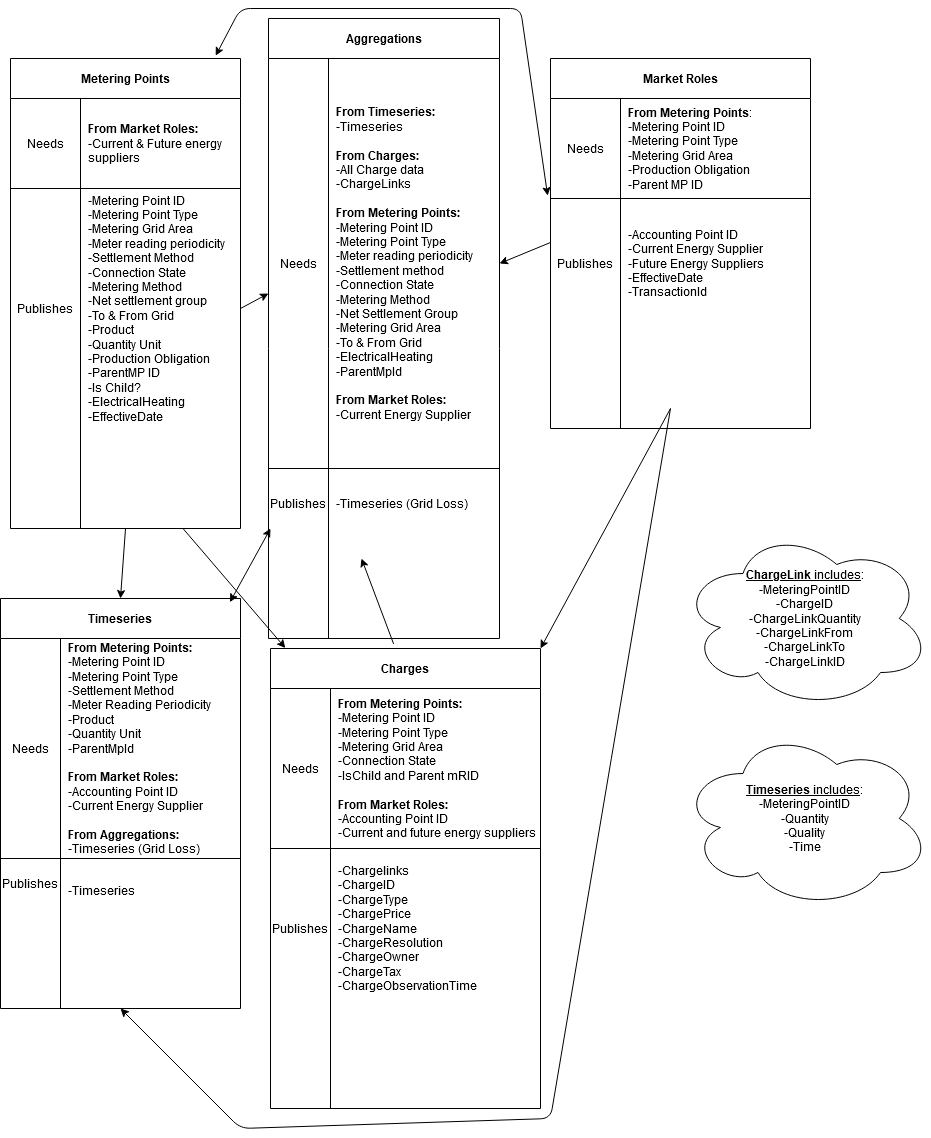

The diagram above was exported from draw.io. Its source (the exported page's mxGraphModel, read from the mxfile embedded in the PNG):
<mxGraphModel dx="2112" dy="1897" grid="1" gridSize="10" guides="1" tooltips="1" connect="1" arrows="1" fold="1" page="1" pageScale="1" pageWidth="827" pageHeight="1169" math="0" shadow="0">
  <root>
    <mxCell id="0" />
    <mxCell id="1" parent="0" />
    <mxCell id="Mabt-3Se4oyptyURrfW0-4" value="Metering Points" style="shape=table;html=1;whiteSpace=wrap;startSize=40;container=1;collapsible=0;childLayout=tableLayout;fixedRows=1;rowLines=0;fontStyle=1;align=center;" parent="1" vertex="1">
      <mxGeometry x="40" y="20" width="230" height="470" as="geometry" />
    </mxCell>
    <mxCell id="Mabt-3Se4oyptyURrfW0-5" value="" style="shape=partialRectangle;html=1;whiteSpace=wrap;collapsible=0;dropTarget=0;pointerEvents=0;fillColor=none;top=0;left=0;bottom=1;right=0;points=[[0,0.5],[1,0.5]];portConstraint=eastwest;" parent="Mabt-3Se4oyptyURrfW0-4" vertex="1">
      <mxGeometry y="40" width="230" height="90" as="geometry" />
    </mxCell>
    <mxCell id="Mabt-3Se4oyptyURrfW0-6" value="Needs" style="shape=partialRectangle;html=1;whiteSpace=wrap;connectable=0;fillColor=none;top=0;left=0;bottom=0;right=0;overflow=hidden;" parent="Mabt-3Se4oyptyURrfW0-5" vertex="1">
      <mxGeometry width="70" height="90" as="geometry" />
    </mxCell>
    <mxCell id="Mabt-3Se4oyptyURrfW0-7" value="&lt;b&gt;From Market Roles:&lt;/b&gt;&lt;br&gt;-Current &amp;amp; Future energy suppliers" style="shape=partialRectangle;html=1;whiteSpace=wrap;connectable=0;fillColor=none;top=0;left=0;bottom=0;right=0;align=left;spacingLeft=6;overflow=hidden;" parent="Mabt-3Se4oyptyURrfW0-5" vertex="1">
      <mxGeometry x="70" width="160" height="90" as="geometry" />
    </mxCell>
    <mxCell id="Mabt-3Se4oyptyURrfW0-8" value="" style="shape=partialRectangle;html=1;whiteSpace=wrap;collapsible=0;dropTarget=0;pointerEvents=0;fillColor=none;top=0;left=0;bottom=0;right=0;points=[[0,0.5],[1,0.5]];portConstraint=eastwest;" parent="Mabt-3Se4oyptyURrfW0-4" vertex="1">
      <mxGeometry y="130" width="230" height="240" as="geometry" />
    </mxCell>
    <mxCell id="Mabt-3Se4oyptyURrfW0-9" value="Publishes" style="shape=partialRectangle;html=1;whiteSpace=wrap;connectable=0;fillColor=none;top=0;left=0;bottom=0;right=0;overflow=hidden;" parent="Mabt-3Se4oyptyURrfW0-8" vertex="1">
      <mxGeometry width="70" height="240" as="geometry" />
    </mxCell>
    <mxCell id="Mabt-3Se4oyptyURrfW0-10" value="-Metering Point ID&lt;br&gt;-Metering Point Type&lt;br&gt;-Metering Grid Area&lt;br&gt;-Meter reading periodicity&lt;br&gt;-Settlement Method&lt;br&gt;-Connection State&lt;br&gt;-Metering Method&lt;br&gt;-Net settlement group&lt;br&gt;-To &amp;amp; From Grid&lt;br&gt;-Product&lt;br&gt;-Quantity Unit&lt;br&gt;-Production Obligation&lt;br&gt;-ParentMP ID&lt;br&gt;-Is Child?&lt;br&gt;&lt;div&gt;-ElectricalHeating&lt;/div&gt;&lt;div&gt;-EffectiveDate&lt;br&gt;&lt;/div&gt;" style="shape=partialRectangle;html=1;whiteSpace=wrap;connectable=0;fillColor=none;top=0;left=0;bottom=0;right=0;align=left;spacingLeft=6;overflow=hidden;" parent="Mabt-3Se4oyptyURrfW0-8" vertex="1">
      <mxGeometry x="70" width="160" height="240" as="geometry" />
    </mxCell>
    <mxCell id="Mabt-3Se4oyptyURrfW0-14" value="Aggregations" style="shape=table;html=1;whiteSpace=wrap;startSize=40;container=1;collapsible=0;childLayout=tableLayout;fixedRows=1;rowLines=0;fontStyle=1;align=center;" parent="1" vertex="1">
      <mxGeometry x="298" y="-20" width="231" height="620" as="geometry" />
    </mxCell>
    <mxCell id="Mabt-3Se4oyptyURrfW0-15" value="" style="shape=partialRectangle;html=1;whiteSpace=wrap;collapsible=0;dropTarget=0;pointerEvents=0;fillColor=none;top=0;left=0;bottom=1;right=0;points=[[0,0.5],[1,0.5]];portConstraint=eastwest;" parent="Mabt-3Se4oyptyURrfW0-14" vertex="1">
      <mxGeometry y="40" width="231" height="410" as="geometry" />
    </mxCell>
    <mxCell id="Mabt-3Se4oyptyURrfW0-16" value="Needs" style="shape=partialRectangle;html=1;whiteSpace=wrap;connectable=0;fillColor=none;top=0;left=0;bottom=0;right=0;overflow=hidden;" parent="Mabt-3Se4oyptyURrfW0-15" vertex="1">
      <mxGeometry width="60" height="410" as="geometry" />
    </mxCell>
    <mxCell id="Mabt-3Se4oyptyURrfW0-17" value="&lt;b&gt;From Timeseries:&lt;/b&gt;&lt;br&gt;-Timeseries&lt;br&gt;&lt;br&gt;&lt;b&gt;From Charges:&lt;/b&gt;&lt;br&gt;-All Charge data&lt;br&gt;-ChargeLinks&lt;br&gt;&lt;br&gt;&lt;b&gt;From Metering Points:&lt;/b&gt;&lt;br&gt;-Metering Point ID&lt;br&gt;-Metering Point Type&lt;br&gt;-Meter reading periodicity&lt;br&gt;-Settlement method&lt;br&gt;-Connection State&lt;br&gt;-Metering Method&lt;br&gt;-Net Settlement Group&lt;br&gt;-Metering Grid Area&lt;br&gt;-To &amp;amp; From Grid&lt;br&gt;&lt;div&gt;-ElectricalHeating&lt;/div&gt;&lt;div&gt;-ParentMpId&lt;br&gt;&lt;/div&gt;&lt;br&gt;&lt;b&gt;From Market Roles:&lt;/b&gt;&lt;br&gt;-Current Energy Supplier" style="shape=partialRectangle;html=1;whiteSpace=wrap;connectable=0;fillColor=none;top=0;left=0;bottom=0;right=0;align=left;spacingLeft=6;overflow=hidden;" parent="Mabt-3Se4oyptyURrfW0-15" vertex="1">
      <mxGeometry x="60" width="171" height="410" as="geometry" />
    </mxCell>
    <mxCell id="Mabt-3Se4oyptyURrfW0-18" value="" style="shape=partialRectangle;html=1;whiteSpace=wrap;collapsible=0;dropTarget=0;pointerEvents=0;fillColor=none;top=0;left=0;bottom=0;right=0;points=[[0,0.5],[1,0.5]];portConstraint=eastwest;" parent="Mabt-3Se4oyptyURrfW0-14" vertex="1">
      <mxGeometry y="450" width="231" height="70" as="geometry" />
    </mxCell>
    <mxCell id="Mabt-3Se4oyptyURrfW0-19" value="Publishes" style="shape=partialRectangle;html=1;whiteSpace=wrap;connectable=0;fillColor=none;top=0;left=0;bottom=0;right=0;overflow=hidden;" parent="Mabt-3Se4oyptyURrfW0-18" vertex="1">
      <mxGeometry width="60" height="70" as="geometry" />
    </mxCell>
    <mxCell id="Mabt-3Se4oyptyURrfW0-20" value="-Timeseries (Grid Loss)" style="shape=partialRectangle;html=1;whiteSpace=wrap;connectable=0;fillColor=none;top=0;left=0;bottom=0;right=0;align=left;spacingLeft=6;overflow=hidden;" parent="Mabt-3Se4oyptyURrfW0-18" vertex="1">
      <mxGeometry x="60" width="171" height="70" as="geometry" />
    </mxCell>
    <mxCell id="Mabt-3Se4oyptyURrfW0-21" value="Market Roles" style="shape=table;html=1;whiteSpace=wrap;startSize=40;container=1;collapsible=0;childLayout=tableLayout;fixedRows=1;rowLines=0;fontStyle=1;align=center;" parent="1" vertex="1">
      <mxGeometry x="580" y="20" width="260" height="370" as="geometry" />
    </mxCell>
    <mxCell id="Mabt-3Se4oyptyURrfW0-22" value="" style="shape=partialRectangle;html=1;whiteSpace=wrap;collapsible=0;dropTarget=0;pointerEvents=0;fillColor=none;top=0;left=0;bottom=1;right=0;points=[[0,0.5],[1,0.5]];portConstraint=eastwest;" parent="Mabt-3Se4oyptyURrfW0-21" vertex="1">
      <mxGeometry y="40" width="260" height="100" as="geometry" />
    </mxCell>
    <mxCell id="Mabt-3Se4oyptyURrfW0-23" value="Needs" style="shape=partialRectangle;html=1;whiteSpace=wrap;connectable=0;fillColor=none;top=0;left=0;bottom=0;right=0;overflow=hidden;" parent="Mabt-3Se4oyptyURrfW0-22" vertex="1">
      <mxGeometry width="70" height="100" as="geometry" />
    </mxCell>
    <mxCell id="Mabt-3Se4oyptyURrfW0-24" value="&lt;b&gt;From Metering Points&lt;/b&gt;:&lt;br&gt;-Metering Point ID&lt;br&gt;-Metering Point Type&lt;br&gt;-Metering Grid Area&lt;br&gt;-Production Obligation&lt;br&gt;-Parent MP ID" style="shape=partialRectangle;html=1;whiteSpace=wrap;connectable=0;fillColor=none;top=0;left=0;bottom=0;right=0;align=left;spacingLeft=6;overflow=hidden;" parent="Mabt-3Se4oyptyURrfW0-22" vertex="1">
      <mxGeometry x="70" width="190" height="100" as="geometry" />
    </mxCell>
    <mxCell id="Mabt-3Se4oyptyURrfW0-25" value="" style="shape=partialRectangle;html=1;whiteSpace=wrap;collapsible=0;dropTarget=0;pointerEvents=0;fillColor=none;top=0;left=0;bottom=0;right=0;points=[[0,0.5],[1,0.5]];portConstraint=eastwest;" parent="Mabt-3Se4oyptyURrfW0-21" vertex="1">
      <mxGeometry y="140" width="260" height="130" as="geometry" />
    </mxCell>
    <mxCell id="Mabt-3Se4oyptyURrfW0-26" value="Publishes" style="shape=partialRectangle;html=1;whiteSpace=wrap;connectable=0;fillColor=none;top=0;left=0;bottom=0;right=0;overflow=hidden;" parent="Mabt-3Se4oyptyURrfW0-25" vertex="1">
      <mxGeometry width="70" height="130" as="geometry" />
    </mxCell>
    <mxCell id="Mabt-3Se4oyptyURrfW0-27" value="-Accounting Point ID&lt;br&gt;-Current Energy Supplier&lt;br&gt;-Future Energy Suppliers&lt;br&gt;&lt;div&gt;-EffectiveDate&lt;/div&gt;&lt;div&gt;-TransactionId&lt;br&gt;&lt;/div&gt;" style="shape=partialRectangle;html=1;whiteSpace=wrap;connectable=0;fillColor=none;top=0;left=0;bottom=0;right=0;align=left;spacingLeft=6;overflow=hidden;" parent="Mabt-3Se4oyptyURrfW0-25" vertex="1">
      <mxGeometry x="70" width="190" height="130" as="geometry" />
    </mxCell>
    <mxCell id="Mabt-3Se4oyptyURrfW0-28" value="Timeseries" style="shape=table;html=1;whiteSpace=wrap;startSize=40;container=1;collapsible=0;childLayout=tableLayout;fixedRows=1;rowLines=0;fontStyle=1;align=center;" parent="1" vertex="1">
      <mxGeometry x="30" y="560" width="240" height="410" as="geometry" />
    </mxCell>
    <mxCell id="Mabt-3Se4oyptyURrfW0-29" value="" style="shape=partialRectangle;html=1;whiteSpace=wrap;collapsible=0;dropTarget=0;pointerEvents=0;fillColor=none;top=0;left=0;bottom=1;right=0;points=[[0,0.5],[1,0.5]];portConstraint=eastwest;" parent="Mabt-3Se4oyptyURrfW0-28" vertex="1">
      <mxGeometry y="40" width="240" height="220" as="geometry" />
    </mxCell>
    <mxCell id="Mabt-3Se4oyptyURrfW0-30" value="Needs" style="shape=partialRectangle;html=1;whiteSpace=wrap;connectable=0;fillColor=none;top=0;left=0;bottom=0;right=0;overflow=hidden;" parent="Mabt-3Se4oyptyURrfW0-29" vertex="1">
      <mxGeometry width="60" height="220" as="geometry" />
    </mxCell>
    <mxCell id="Mabt-3Se4oyptyURrfW0-31" value="&lt;b&gt;From Metering Points:&lt;/b&gt;&lt;br&gt;-Metering Point ID&lt;br&gt;-Metering Point Type&lt;br&gt;-Settlement Method&lt;br&gt;-Meter Reading Periodicity&lt;br&gt;-Product&lt;br&gt;&lt;div&gt;-Quantity Unit&lt;/div&gt;&lt;div&gt;-ParentMpId&lt;br&gt;&lt;/div&gt;&lt;br&gt;&lt;b&gt;From Market Roles:&lt;br&gt;&lt;/b&gt;-Accounting Point ID&lt;br&gt;-Current Energy Supplier&lt;br&gt;&lt;br&gt;&lt;b&gt;From Aggregations:&lt;br&gt;&lt;/b&gt;-Timeseries (Grid Loss)" style="shape=partialRectangle;html=1;whiteSpace=wrap;connectable=0;fillColor=none;top=0;left=0;bottom=0;right=0;align=left;spacingLeft=6;overflow=hidden;" parent="Mabt-3Se4oyptyURrfW0-29" vertex="1">
      <mxGeometry x="60" width="180" height="220" as="geometry" />
    </mxCell>
    <mxCell id="Mabt-3Se4oyptyURrfW0-32" value="" style="shape=partialRectangle;html=1;whiteSpace=wrap;collapsible=0;dropTarget=0;pointerEvents=0;fillColor=none;top=0;left=0;bottom=0;right=0;points=[[0,0.5],[1,0.5]];portConstraint=eastwest;" parent="Mabt-3Se4oyptyURrfW0-28" vertex="1">
      <mxGeometry y="260" width="240" height="50" as="geometry" />
    </mxCell>
    <mxCell id="Mabt-3Se4oyptyURrfW0-33" value="Publishes" style="shape=partialRectangle;html=1;whiteSpace=wrap;connectable=0;fillColor=none;top=0;left=0;bottom=0;right=0;overflow=hidden;" parent="Mabt-3Se4oyptyURrfW0-32" vertex="1">
      <mxGeometry width="60" height="50" as="geometry" />
    </mxCell>
    <mxCell id="Mabt-3Se4oyptyURrfW0-34" value="&lt;br&gt;-Timeseries" style="shape=partialRectangle;html=1;whiteSpace=wrap;connectable=0;fillColor=none;top=0;left=0;bottom=0;right=0;align=left;spacingLeft=6;overflow=hidden;" parent="Mabt-3Se4oyptyURrfW0-32" vertex="1">
      <mxGeometry x="60" width="180" height="50" as="geometry" />
    </mxCell>
    <mxCell id="Mabt-3Se4oyptyURrfW0-35" value="Charges" style="shape=table;html=1;whiteSpace=wrap;startSize=40;container=1;collapsible=0;childLayout=tableLayout;fixedRows=1;rowLines=0;fontStyle=1;align=center;" parent="1" vertex="1">
      <mxGeometry x="300" y="610" width="270" height="460" as="geometry" />
    </mxCell>
    <mxCell id="Mabt-3Se4oyptyURrfW0-36" value="" style="shape=partialRectangle;html=1;whiteSpace=wrap;collapsible=0;dropTarget=0;pointerEvents=0;fillColor=none;top=0;left=0;bottom=1;right=0;points=[[0,0.5],[1,0.5]];portConstraint=eastwest;" parent="Mabt-3Se4oyptyURrfW0-35" vertex="1">
      <mxGeometry y="40" width="270" height="160" as="geometry" />
    </mxCell>
    <mxCell id="Mabt-3Se4oyptyURrfW0-37" value="Needs" style="shape=partialRectangle;html=1;whiteSpace=wrap;connectable=0;fillColor=none;top=0;left=0;bottom=0;right=0;overflow=hidden;" parent="Mabt-3Se4oyptyURrfW0-36" vertex="1">
      <mxGeometry width="60" height="160" as="geometry" />
    </mxCell>
    <mxCell id="Mabt-3Se4oyptyURrfW0-38" value="&lt;b&gt;From Metering Points:&lt;/b&gt;&lt;br&gt;-Metering Point ID&lt;br&gt;-Metering Point Type&lt;br&gt;-Metering Grid Area&lt;br&gt;-Connection State&lt;br&gt;-IsChild and Parent mRID&lt;br&gt;&lt;b&gt;&lt;br&gt;From Market Roles:&lt;/b&gt;&lt;br&gt;-Accounting Point ID&lt;br&gt;-Current and future energy suppliers" style="shape=partialRectangle;html=1;whiteSpace=wrap;connectable=0;fillColor=none;top=0;left=0;bottom=0;right=0;align=left;spacingLeft=6;overflow=hidden;" parent="Mabt-3Se4oyptyURrfW0-36" vertex="1">
      <mxGeometry x="60" width="210" height="160" as="geometry" />
    </mxCell>
    <mxCell id="Mabt-3Se4oyptyURrfW0-39" value="" style="shape=partialRectangle;html=1;whiteSpace=wrap;collapsible=0;dropTarget=0;pointerEvents=0;fillColor=none;top=0;left=0;bottom=0;right=0;points=[[0,0.5],[1,0.5]];portConstraint=eastwest;" parent="Mabt-3Se4oyptyURrfW0-35" vertex="1">
      <mxGeometry y="200" width="270" height="160" as="geometry" />
    </mxCell>
    <mxCell id="Mabt-3Se4oyptyURrfW0-40" value="Publishes" style="shape=partialRectangle;html=1;whiteSpace=wrap;connectable=0;fillColor=none;top=0;left=0;bottom=0;right=0;overflow=hidden;" parent="Mabt-3Se4oyptyURrfW0-39" vertex="1">
      <mxGeometry width="60" height="160" as="geometry" />
    </mxCell>
    <mxCell id="Mabt-3Se4oyptyURrfW0-41" value="-Chargelinks&lt;br&gt;-ChargeID&lt;br&gt;-ChargeType&lt;br&gt;-ChargePrice&lt;br&gt;-ChargeName&lt;br&gt;-ChargeResolution&lt;br&gt;-ChargeOwner&lt;br&gt;-ChargeTax&lt;br&gt;-ChargeObservationTime" style="shape=partialRectangle;html=1;whiteSpace=wrap;connectable=0;fillColor=none;top=0;left=0;bottom=0;right=0;align=left;spacingLeft=6;overflow=hidden;" parent="Mabt-3Se4oyptyURrfW0-39" vertex="1">
      <mxGeometry x="60" width="210" height="160" as="geometry" />
    </mxCell>
    <mxCell id="Mabt-3Se4oyptyURrfW0-58" value="" style="endArrow=classic;html=1;exitX=1;exitY=0.5;exitDx=0;exitDy=0;" parent="1" source="Mabt-3Se4oyptyURrfW0-8" edge="1">
      <mxGeometry width="50" height="50" relative="1" as="geometry">
        <mxPoint x="390" y="400" as="sourcePoint" />
        <mxPoint x="298" y="255" as="targetPoint" />
      </mxGeometry>
    </mxCell>
    <mxCell id="Mabt-3Se4oyptyURrfW0-60" value="" style="endArrow=classic;startArrow=classic;html=1;exitX=0.956;exitY=0.009;exitDx=0;exitDy=0;exitPerimeter=0;" parent="1" source="Mabt-3Se4oyptyURrfW0-28" edge="1">
      <mxGeometry width="50" height="50" relative="1" as="geometry">
        <mxPoint x="230" y="630" as="sourcePoint" />
        <mxPoint x="300" y="490" as="targetPoint" />
      </mxGeometry>
    </mxCell>
    <mxCell id="Mabt-3Se4oyptyURrfW0-61" value="" style="endArrow=classic;html=1;exitX=0.456;exitY=-0.01;exitDx=0;exitDy=0;exitPerimeter=0;" parent="1" source="Mabt-3Se4oyptyURrfW0-35" edge="1">
      <mxGeometry width="50" height="50" relative="1" as="geometry">
        <mxPoint x="390" y="520" as="sourcePoint" />
        <mxPoint x="391" y="520" as="targetPoint" />
      </mxGeometry>
    </mxCell>
    <mxCell id="Mabt-3Se4oyptyURrfW0-63" value="" style="endArrow=classic;html=1;entryX=1;entryY=0.5;entryDx=0;entryDy=0;" parent="1" target="Mabt-3Se4oyptyURrfW0-15" edge="1">
      <mxGeometry width="50" height="50" relative="1" as="geometry">
        <mxPoint x="580" y="204" as="sourcePoint" />
        <mxPoint x="440" y="230" as="targetPoint" />
      </mxGeometry>
    </mxCell>
    <mxCell id="Mabt-3Se4oyptyURrfW0-65" value="" style="endArrow=classic;startArrow=classic;html=1;exitX=0.892;exitY=-0.006;exitDx=0;exitDy=0;exitPerimeter=0;entryX=-0.011;entryY=-0.022;entryDx=0;entryDy=0;entryPerimeter=0;" parent="1" source="Mabt-3Se4oyptyURrfW0-4" target="Mabt-3Se4oyptyURrfW0-25" edge="1">
      <mxGeometry width="50" height="50" relative="1" as="geometry">
        <mxPoint x="390" y="280" as="sourcePoint" />
        <mxPoint x="440" y="230" as="targetPoint" />
        <Array as="points">
          <mxPoint x="270" y="-30" />
          <mxPoint x="550" y="-30" />
        </Array>
      </mxGeometry>
    </mxCell>
    <mxCell id="Mabt-3Se4oyptyURrfW0-69" value="" style="endArrow=classic;html=1;exitX=0.5;exitY=1;exitDx=0;exitDy=0;entryX=0.5;entryY=0;entryDx=0;entryDy=0;" parent="1" source="Mabt-3Se4oyptyURrfW0-4" target="Mabt-3Se4oyptyURrfW0-28" edge="1">
      <mxGeometry width="50" height="50" relative="1" as="geometry">
        <mxPoint x="390" y="520" as="sourcePoint" />
        <mxPoint x="440" y="470" as="targetPoint" />
      </mxGeometry>
    </mxCell>
    <mxCell id="Mabt-3Se4oyptyURrfW0-70" value="" style="endArrow=classic;html=1;entryX=0.055;entryY=-0.001;entryDx=0;entryDy=0;entryPerimeter=0;exitX=0.75;exitY=1;exitDx=0;exitDy=0;" parent="1" target="Mabt-3Se4oyptyURrfW0-35" edge="1" source="Mabt-3Se4oyptyURrfW0-4">
      <mxGeometry width="50" height="50" relative="1" as="geometry">
        <mxPoint x="160" y="470" as="sourcePoint" />
        <mxPoint x="140" y="570" as="targetPoint" />
      </mxGeometry>
    </mxCell>
    <mxCell id="Mabt-3Se4oyptyURrfW0-71" value="" style="endArrow=classic;html=1;entryX=1;entryY=0;entryDx=0;entryDy=0;" parent="1" target="Mabt-3Se4oyptyURrfW0-35" edge="1">
      <mxGeometry width="50" height="50" relative="1" as="geometry">
        <mxPoint x="700" y="370" as="sourcePoint" />
        <mxPoint x="440" y="450" as="targetPoint" />
      </mxGeometry>
    </mxCell>
    <mxCell id="Mabt-3Se4oyptyURrfW0-72" value="" style="endArrow=classic;html=1;entryX=0.5;entryY=1;entryDx=0;entryDy=0;" parent="1" target="Mabt-3Se4oyptyURrfW0-28" edge="1">
      <mxGeometry width="50" height="50" relative="1" as="geometry">
        <mxPoint x="700" y="370" as="sourcePoint" />
        <mxPoint x="440" y="570" as="targetPoint" />
        <Array as="points">
          <mxPoint x="580" y="1080" />
          <mxPoint x="270" y="1090" />
        </Array>
      </mxGeometry>
    </mxCell>
    <mxCell id="Mabt-3Se4oyptyURrfW0-73" value="&lt;u&gt;&lt;b&gt;ChargeLink &lt;/b&gt;includes&lt;/u&gt;:&lt;br&gt;-MeteringPointID&lt;br&gt;-ChargeID&lt;br&gt;-ChargeLinkQuantity&lt;br&gt;-ChargeLinkFrom&lt;br&gt;-ChargeLinkTo&lt;br&gt;-ChargeLinkID" style="ellipse;shape=cloud;whiteSpace=wrap;html=1;" parent="1" vertex="1">
      <mxGeometry x="710" y="490" width="250" height="180" as="geometry" />
    </mxCell>
    <mxCell id="Mabt-3Se4oyptyURrfW0-74" value="&lt;u&gt;&lt;b&gt;Timeseries &lt;/b&gt;includes&lt;/u&gt;:&lt;br&gt;-MeteringPointID&lt;br&gt;-Quantity&lt;br&gt;-Quality&lt;br&gt;-Time" style="ellipse;shape=cloud;whiteSpace=wrap;html=1;" parent="1" vertex="1">
      <mxGeometry x="710" y="690" width="250" height="180" as="geometry" />
    </mxCell>
  </root>
</mxGraphModel>